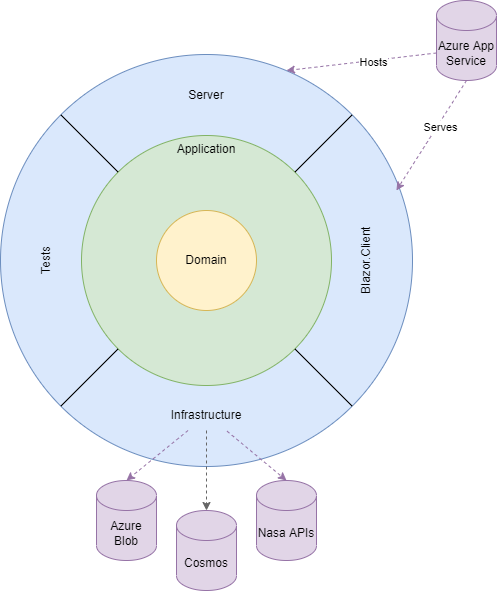

The diagram above was exported from draw.io. Its source (the exported page's mxGraphModel, read from the mxfile embedded in the PNG):
<mxGraphModel dx="1171" dy="786" grid="1" gridSize="10" guides="1" tooltips="1" connect="1" arrows="1" fold="1" page="1" pageScale="1" pageWidth="850" pageHeight="1100" math="0" shadow="0">
  <root>
    <mxCell id="0" />
    <mxCell id="1" parent="0" />
    <mxCell id="G_rGm1R6bQ8hLlBjpA2U-4" value="" style="ellipse;whiteSpace=wrap;html=1;aspect=fixed;fillColor=#dae8fc;strokeColor=#6c8ebf;align=left;verticalAlign=top;" vertex="1" parent="1">
      <mxGeometry x="244" y="144" width="412" height="412" as="geometry" />
    </mxCell>
    <mxCell id="G_rGm1R6bQ8hLlBjpA2U-2" value="Application" style="ellipse;whiteSpace=wrap;html=1;fillColor=#d5e8d4;strokeColor=#82b366;align=center;horizontal=1;verticalAlign=top;" vertex="1" parent="1">
      <mxGeometry x="325" y="225" width="250" height="250" as="geometry" />
    </mxCell>
    <mxCell id="G_rGm1R6bQ8hLlBjpA2U-1" value="Domain" style="ellipse;whiteSpace=wrap;html=1;aspect=fixed;fillColor=#fff2cc;strokeColor=#d6b656;" vertex="1" parent="1">
      <mxGeometry x="400" y="300" width="100" height="100" as="geometry" />
    </mxCell>
    <mxCell id="G_rGm1R6bQ8hLlBjpA2U-5" value="" style="endArrow=none;html=1;rounded=0;exitX=0;exitY=0;exitDx=0;exitDy=0;entryX=0;entryY=0;entryDx=0;entryDy=0;" edge="1" parent="1" source="G_rGm1R6bQ8hLlBjpA2U-2" target="G_rGm1R6bQ8hLlBjpA2U-4">
      <mxGeometry width="50" height="50" relative="1" as="geometry">
        <mxPoint x="130" y="280" as="sourcePoint" />
        <mxPoint x="180" y="230" as="targetPoint" />
      </mxGeometry>
    </mxCell>
    <mxCell id="G_rGm1R6bQ8hLlBjpA2U-6" value="" style="endArrow=none;html=1;rounded=0;exitX=1;exitY=0;exitDx=0;exitDy=0;entryX=1;entryY=0;entryDx=0;entryDy=0;" edge="1" parent="1" source="G_rGm1R6bQ8hLlBjpA2U-2" target="G_rGm1R6bQ8hLlBjpA2U-4">
      <mxGeometry width="50" height="50" relative="1" as="geometry">
        <mxPoint x="371.61165235168187" y="271.61165235168176" as="sourcePoint" />
        <mxPoint x="314.33600307557117" y="214.33600307557117" as="targetPoint" />
      </mxGeometry>
    </mxCell>
    <mxCell id="G_rGm1R6bQ8hLlBjpA2U-7" value="" style="endArrow=none;html=1;rounded=0;exitX=0;exitY=1;exitDx=0;exitDy=0;entryX=0;entryY=1;entryDx=0;entryDy=0;" edge="1" parent="1" source="G_rGm1R6bQ8hLlBjpA2U-2" target="G_rGm1R6bQ8hLlBjpA2U-4">
      <mxGeometry width="50" height="50" relative="1" as="geometry">
        <mxPoint x="371.61165235168187" y="271.61165235168176" as="sourcePoint" />
        <mxPoint x="314.33600307557117" y="214.33600307557117" as="targetPoint" />
      </mxGeometry>
    </mxCell>
    <mxCell id="G_rGm1R6bQ8hLlBjpA2U-8" value="" style="endArrow=none;html=1;rounded=0;exitX=1;exitY=1;exitDx=0;exitDy=0;entryX=1;entryY=1;entryDx=0;entryDy=0;" edge="1" parent="1" source="G_rGm1R6bQ8hLlBjpA2U-2" target="G_rGm1R6bQ8hLlBjpA2U-4">
      <mxGeometry width="50" height="50" relative="1" as="geometry">
        <mxPoint x="371.61165235168187" y="448.38834764831824" as="sourcePoint" />
        <mxPoint x="314.33600307557117" y="505.66399692442883" as="targetPoint" />
      </mxGeometry>
    </mxCell>
    <mxCell id="G_rGm1R6bQ8hLlBjpA2U-9" value="Server" style="text;html=1;strokeColor=none;fillColor=none;align=center;verticalAlign=middle;whiteSpace=wrap;rounded=0;" vertex="1" parent="1">
      <mxGeometry x="420" y="170" width="60" height="30" as="geometry" />
    </mxCell>
    <mxCell id="G_rGm1R6bQ8hLlBjpA2U-10" value="Blazor.Client" style="text;html=1;strokeColor=none;fillColor=none;align=center;verticalAlign=middle;whiteSpace=wrap;rounded=0;horizontal=0;" vertex="1" parent="1">
      <mxGeometry x="580" y="335" width="60" height="30" as="geometry" />
    </mxCell>
    <mxCell id="G_rGm1R6bQ8hLlBjpA2U-11" value="Infrastructure" style="text;html=1;strokeColor=none;fillColor=none;align=center;verticalAlign=middle;whiteSpace=wrap;rounded=0;" vertex="1" parent="1">
      <mxGeometry x="420" y="490" width="60" height="30" as="geometry" />
    </mxCell>
    <mxCell id="G_rGm1R6bQ8hLlBjpA2U-12" value="Tests" style="text;html=1;strokeColor=none;fillColor=none;align=center;verticalAlign=middle;whiteSpace=wrap;rounded=0;horizontal=0;" vertex="1" parent="1">
      <mxGeometry x="260" y="335" width="60" height="30" as="geometry" />
    </mxCell>
    <mxCell id="G_rGm1R6bQ8hLlBjpA2U-14" value="Azure Blob" style="shape=cylinder3;whiteSpace=wrap;html=1;boundedLbl=1;backgroundOutline=1;size=15;fillColor=#e1d5e7;strokeColor=#9673a6;" vertex="1" parent="1">
      <mxGeometry x="340" y="570" width="60" height="80" as="geometry" />
    </mxCell>
    <mxCell id="G_rGm1R6bQ8hLlBjpA2U-15" value="Cosmos" style="shape=cylinder3;whiteSpace=wrap;html=1;boundedLbl=1;backgroundOutline=1;size=15;fillColor=#e1d5e7;strokeColor=#9673a6;" vertex="1" parent="1">
      <mxGeometry x="420" y="600" width="60" height="80" as="geometry" />
    </mxCell>
    <mxCell id="G_rGm1R6bQ8hLlBjpA2U-16" value="Nasa APIs" style="shape=cylinder3;whiteSpace=wrap;html=1;boundedLbl=1;backgroundOutline=1;size=15;fillColor=#e1d5e7;strokeColor=#9673a6;" vertex="1" parent="1">
      <mxGeometry x="500" y="570" width="60" height="80" as="geometry" />
    </mxCell>
    <mxCell id="G_rGm1R6bQ8hLlBjpA2U-20" value="" style="endArrow=classic;html=1;rounded=0;entryX=0.5;entryY=0;entryDx=0;entryDy=0;entryPerimeter=0;dashed=1;fillColor=#e1d5e7;strokeColor=#9673a6;" edge="1" parent="1" source="G_rGm1R6bQ8hLlBjpA2U-11" target="G_rGm1R6bQ8hLlBjpA2U-14">
      <mxGeometry width="50" height="50" relative="1" as="geometry">
        <mxPoint x="290" y="610" as="sourcePoint" />
        <mxPoint x="340" y="560" as="targetPoint" />
      </mxGeometry>
    </mxCell>
    <mxCell id="G_rGm1R6bQ8hLlBjpA2U-21" value="" style="endArrow=classic;html=1;rounded=0;entryX=0.5;entryY=0;entryDx=0;entryDy=0;entryPerimeter=0;dashed=1;exitX=0.5;exitY=1;exitDx=0;exitDy=0;fillColor=#f5f5f5;strokeColor=#666666;" edge="1" parent="1" source="G_rGm1R6bQ8hLlBjpA2U-11" target="G_rGm1R6bQ8hLlBjpA2U-15">
      <mxGeometry width="50" height="50" relative="1" as="geometry">
        <mxPoint x="441.53846153846166" y="530" as="sourcePoint" />
        <mxPoint x="380" y="580" as="targetPoint" />
      </mxGeometry>
    </mxCell>
    <mxCell id="G_rGm1R6bQ8hLlBjpA2U-22" value="" style="endArrow=classic;html=1;rounded=0;entryX=0.5;entryY=0;entryDx=0;entryDy=0;entryPerimeter=0;dashed=1;exitX=0.844;exitY=1.025;exitDx=0;exitDy=0;exitPerimeter=0;fillColor=#e1d5e7;strokeColor=#9673a6;" edge="1" parent="1" source="G_rGm1R6bQ8hLlBjpA2U-11" target="G_rGm1R6bQ8hLlBjpA2U-16">
      <mxGeometry width="50" height="50" relative="1" as="geometry">
        <mxPoint x="441.53846153846166" y="530" as="sourcePoint" />
        <mxPoint x="380" y="580" as="targetPoint" />
      </mxGeometry>
    </mxCell>
    <mxCell id="G_rGm1R6bQ8hLlBjpA2U-23" value="Azure App Service" style="shape=cylinder3;whiteSpace=wrap;html=1;boundedLbl=1;backgroundOutline=1;size=15;fillColor=#e1d5e7;strokeColor=#9673a6;" vertex="1" parent="1">
      <mxGeometry x="680" y="90" width="60" height="80" as="geometry" />
    </mxCell>
    <mxCell id="G_rGm1R6bQ8hLlBjpA2U-24" value="" style="endArrow=classic;html=1;rounded=0;dashed=1;exitX=0;exitY=0;exitDx=0;exitDy=52.5;exitPerimeter=0;entryX=0.694;entryY=0.039;entryDx=0;entryDy=0;entryPerimeter=0;fillColor=#e1d5e7;strokeColor=#9673a6;" edge="1" parent="1" source="G_rGm1R6bQ8hLlBjpA2U-23" target="G_rGm1R6bQ8hLlBjpA2U-4">
      <mxGeometry width="50" height="50" relative="1" as="geometry">
        <mxPoint x="600" y="140" as="sourcePoint" />
        <mxPoint x="650" y="90" as="targetPoint" />
      </mxGeometry>
    </mxCell>
    <mxCell id="G_rGm1R6bQ8hLlBjpA2U-27" value="Hosts" style="edgeLabel;html=1;align=center;verticalAlign=middle;resizable=0;points=[];" vertex="1" connectable="0" parent="G_rGm1R6bQ8hLlBjpA2U-24">
      <mxGeometry x="-0.1511" y="2" relative="1" as="geometry">
        <mxPoint as="offset" />
      </mxGeometry>
    </mxCell>
    <mxCell id="G_rGm1R6bQ8hLlBjpA2U-25" value="" style="endArrow=classic;html=1;rounded=0;dashed=1;exitX=0.5;exitY=1;exitDx=0;exitDy=0;exitPerimeter=0;entryX=0.961;entryY=0.33;entryDx=0;entryDy=0;entryPerimeter=0;fillColor=#e1d5e7;strokeColor=#9673a6;" edge="1" parent="1" source="G_rGm1R6bQ8hLlBjpA2U-23" target="G_rGm1R6bQ8hLlBjpA2U-4">
      <mxGeometry width="50" height="50" relative="1" as="geometry">
        <mxPoint x="690" y="152.5" as="sourcePoint" />
        <mxPoint x="539.9279999999999" y="170.06799999999998" as="targetPoint" />
      </mxGeometry>
    </mxCell>
    <mxCell id="G_rGm1R6bQ8hLlBjpA2U-28" value="Serves" style="edgeLabel;html=1;align=center;verticalAlign=middle;resizable=0;points=[];" vertex="1" connectable="0" parent="G_rGm1R6bQ8hLlBjpA2U-25">
      <mxGeometry x="-0.1751" y="2" relative="1" as="geometry">
        <mxPoint x="1" as="offset" />
      </mxGeometry>
    </mxCell>
  </root>
</mxGraphModel>